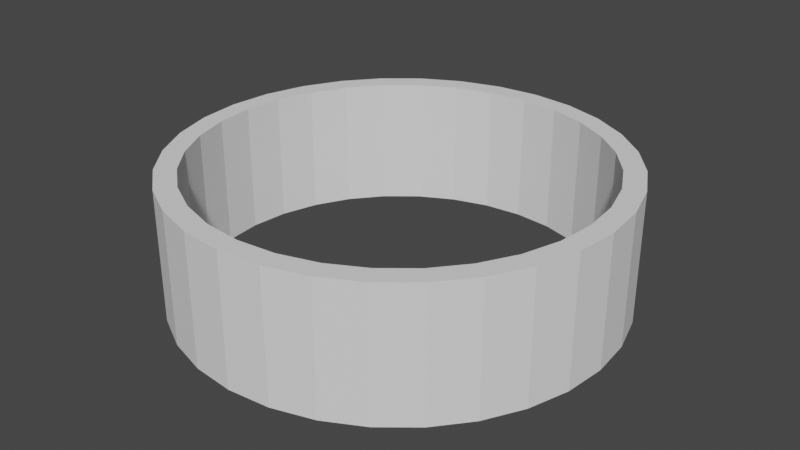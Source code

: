 # Source: PipeHead.blend  (saved by Blender 2.80.42; exported with 4.5.12 LTS)
import bpy
from mathutils import Matrix  # noqa: F401  (used for matrix-valued properties, if any)

bpy.ops.wm.read_factory_settings(use_empty=True)
scene = bpy.context.scene
scene.name = 'Scene'

# ---- collections
col_collection = bpy.data.collections.new('Collection'); scene.collection.children.link(col_collection)

# ---- world
world_world = bpy.data.worlds.new('World'); scene.world = world_world
world_world.color = (0.05088, 0.05088, 0.05088)
world_world.use_sun_shadow = False
world_world.sun_shadow_jitter_overblur = 0.0

# ---- meshes
me_cylinder = bpy.data.meshes.new('Cylinder')
me_cylinder.from_pydata([(-1.587e-07, 0.9044, -1.0), (-1.587e-07, 0.9044, 1.0), (0.1764, 0.887, -1.0), (0.1764, 0.887, 1.0), (0.3461, 0.8355, -1.0), (0.3461, 0.8355, 1.0), (0.5024, 0.752, -1.0), (0.5024, 0.752, 1.0), (0.6395, 0.6395, -1.0), (0.6395, 0.6395, 1.0), (0.752, 0.5024, -1.0), (0.752, 0.5024, 1.0), (0.8355, 0.3461, -1.0), (0.8355, 0.3461, 1.0), (0.887, 0.1764, -1.0), (0.887, 0.1764, 1.0), (0.9044, -7.991e-09, -1.0), (0.9044, -7.991e-09, 1.0), (0.887, -0.1764, -1.0), (0.887, -0.1764, 1.0), (0.8355, -0.3461, -1.0), (0.8355, -0.3461, 1.0), (0.752, -0.5024, -1.0), (0.752, -0.5024, 1.0), (0.6395, -0.6395, -1.0), (0.6395, -0.6395, 1.0), (0.5024, -0.752, -1.0), (0.5024, -0.752, 1.0), (0.3461, -0.8355, -1.0), (0.3461, -0.8355, 1.0), (0.1764, -0.887, -1.0), (0.1764, -0.887, 1.0), (-3.185e-07, -0.9044, -1.0), (-3.185e-07, -0.9044, 1.0), (-0.1764, -0.887, -1.0), (-0.1764, -0.887, 1.0), (-0.3461, -0.8355, -1.0), (-0.3461, -0.8355, 1.0), (-0.5024, -0.752, -1.0), (-0.5024, -0.752, 1.0), (-0.6395, -0.6395, -1.0), (-0.6395, -0.6395, 1.0), (-0.752, -0.5024, -1.0), (-0.752, -0.5024, 1.0), (-0.8355, -0.3461, -1.0), (-0.8355, -0.3461, 1.0), (-0.887, -0.1764, -1.0), (-0.887, -0.1764, 1.0), (-0.9044, 8.454e-07, -1.0), (-0.9044, 8.454e-07, 1.0), (-0.887, 0.1764, -1.0), (-0.887, 0.1764, 1.0), (-0.8355, 0.3461, -1.0), (-0.8355, 0.3461, 1.0), (-0.752, 0.5024, -1.0), (-0.752, 0.5024, 1.0), (-0.6395, 0.6395, -1.0), (-0.6395, 0.6395, 1.0), (-0.5024, 0.752, -1.0), (-0.5024, 0.752, 1.0), (-0.3461, 0.8355, -1.0), (-0.3461, 0.8355, 1.0), (-0.1764, 0.887, -1.0), (-0.1764, 0.887, 1.0), (0.0, 1.0, -1.0), (0.1951, 0.9808, -1.0), (0.1951, 0.9808, 1.0), (0.0, 1.0, 1.0), (0.3827, 0.9239, -1.0), (0.3827, 0.9239, 1.0), (0.5556, 0.8315, -1.0), (0.5556, 0.8315, 1.0), (0.7071, 0.7071, -1.0), (0.7071, 0.7071, 1.0), (0.8315, 0.5556, -1.0), (0.8315, 0.5556, 1.0), (0.9239, 0.3827, -1.0), (0.9239, 0.3827, 1.0), (0.9808, 0.1951, -1.0), (0.9808, 0.1951, 1.0), (1.0, 7.55e-08, -1.0), (1.0, 7.55e-08, 1.0), (0.9808, -0.1951, -1.0), (0.9808, -0.1951, 1.0), (0.9239, -0.3827, -1.0), (0.9239, -0.3827, 1.0), (0.8315, -0.5556, -1.0), (0.8315, -0.5556, 1.0), (0.7071, -0.7071, -1.0), (0.7071, -0.7071, 1.0), (0.5556, -0.8315, -1.0), (0.5556, -0.8315, 1.0), (0.3827, -0.9239, -1.0), (0.3827, -0.9239, 1.0), (0.1951, -0.9808, -1.0), (0.1951, -0.9808, 1.0), (-3.258e-07, -1.0, -1.0), (-3.258e-07, -1.0, 1.0), (-0.1951, -0.9808, -1.0), (-0.1951, -0.9808, 1.0), (-0.3827, -0.9239, -1.0), (-0.3827, -0.9239, 1.0), (-0.5556, -0.8315, -1.0), (-0.5556, -0.8315, 1.0), (-0.7071, -0.7071, -1.0), (-0.7071, -0.7071, 1.0), (-0.8315, -0.5556, -1.0), (-0.8315, -0.5556, 1.0), (-0.9239, -0.3827, -1.0), (-0.9239, -0.3827, 1.0), (-0.9808, -0.1951, -1.0), (-0.9808, -0.1951, 1.0), (-1.0, 9.656e-07, -1.0), (-1.0, 9.656e-07, 1.0), (-0.9808, 0.1951, -1.0), (-0.9808, 0.1951, 1.0), (-0.9239, 0.3827, -1.0), (-0.9239, 0.3827, 1.0), (-0.8315, 0.5556, -1.0), (-0.8315, 0.5556, 1.0), (-0.7071, 0.7071, -1.0), (-0.7071, 0.7071, 1.0), (-0.5556, 0.8315, -1.0), (-0.5556, 0.8315, 1.0), (-0.3827, 0.9239, -1.0), (-0.3827, 0.9239, 1.0), (-0.1951, 0.9808, -1.0), (-0.1951, 0.9808, 1.0)], [], [(64, 67, 66, 65), (65, 66, 69, 68), (68, 69, 71, 70), (70, 71, 73, 72), (72, 73, 75, 74), (74, 75, 77, 76), (76, 77, 79, 78), (78, 79, 81, 80), (80, 81, 83, 82), (82, 83, 85, 84), (84, 85, 87, 86), (86, 87, 89, 88), (88, 89, 91, 90), (90, 91, 93, 92), (92, 93, 95, 94), (94, 95, 97, 96), (96, 97, 99, 98), (98, 99, 101, 100), (100, 101, 103, 102), (102, 103, 105, 104), (104, 105, 107, 106), (106, 107, 109, 108), (108, 109, 111, 110), (110, 111, 113, 112), (112, 113, 115, 114), (114, 115, 117, 116), (116, 117, 119, 118), (118, 119, 121, 120), (120, 121, 123, 122), (122, 123, 125, 124), (124, 125, 127, 126), (126, 127, 67, 64), (2, 0, 64, 65), (1, 3, 66, 67), (4, 2, 65, 68), (3, 5, 69, 66), (6, 4, 68, 70), (5, 7, 71, 69), (8, 6, 70, 72), (7, 9, 73, 71), (10, 8, 72, 74), (9, 11, 75, 73), (12, 10, 74, 76), (11, 13, 77, 75), (14, 12, 76, 78), (13, 15, 79, 77), (16, 14, 78, 80), (15, 17, 81, 79), (18, 16, 80, 82), (17, 19, 83, 81), (20, 18, 82, 84), (19, 21, 85, 83), (22, 20, 84, 86), (21, 23, 87, 85), (24, 22, 86, 88), (23, 25, 89, 87), (26, 24, 88, 90), (25, 27, 91, 89), (28, 26, 90, 92), (27, 29, 93, 91), (30, 28, 92, 94), (29, 31, 95, 93), (32, 30, 94, 96), (31, 33, 97, 95), (34, 32, 96, 98), (33, 35, 99, 97), (36, 34, 98, 100), (35, 37, 101, 99), (38, 36, 100, 102), (37, 39, 103, 101), (40, 38, 102, 104), (39, 41, 105, 103), (42, 40, 104, 106), (41, 43, 107, 105), (44, 42, 106, 108), (43, 45, 109, 107), (46, 44, 108, 110), (45, 47, 111, 109), (48, 46, 110, 112), (47, 49, 113, 111), (50, 48, 112, 114), (49, 51, 115, 113), (52, 50, 114, 116), (51, 53, 117, 115), (54, 52, 116, 118), (53, 55, 119, 117), (56, 54, 118, 120), (55, 57, 121, 119), (58, 56, 120, 122), (57, 59, 123, 121), (60, 58, 122, 124), (59, 61, 125, 123), (62, 60, 124, 126), (61, 63, 127, 125), (0, 62, 126, 64), (63, 1, 67, 127), (48, 50, 51, 49), (46, 48, 49, 47), (44, 46, 47, 45), (50, 52, 53, 51), (52, 54, 55, 53), (54, 56, 57, 55), (56, 58, 59, 57), (58, 60, 61, 59), (60, 62, 63, 61), (62, 0, 1, 63), (0, 2, 3, 1), (2, 4, 5, 3), (4, 6, 7, 5), (6, 8, 9, 7), (8, 10, 11, 9), (10, 12, 13, 11), (12, 14, 15, 13), (14, 16, 17, 15), (16, 18, 19, 17), (18, 20, 21, 19), (20, 22, 23, 21), (22, 24, 25, 23), (24, 26, 27, 25), (26, 28, 29, 27), (28, 30, 31, 29), (30, 32, 33, 31), (32, 34, 35, 33), (34, 36, 37, 35), (36, 38, 39, 37), (38, 40, 41, 39), (40, 42, 43, 41), (42, 44, 45, 43)])
_uv = me_cylinder.uv_layers.new(name='UVMap')
_uv.uv.foreach_set('vector', [1.0, 0.5, 1.0, 1.0, 0.9688, 1.0, 0.9688, 0.5, 0.9688, 0.5, 0.9688, 1.0, 0.9375, 1.0, 0.9375, 0.5, 0.9375, 0.5, 0.9375, 1.0, 0.9062, 1.0, 0.9062, 0.5, 0.9062, 0.5, 0.9062, 1.0, 0.875, 1.0, 0.875, 0.5, 0.875, 0.5, 0.875, 1.0, 0.8438, 1.0, 0.8438, 0.5, 0.8438, 0.5, 0.8438, 1.0, 0.8125, 1.0, 0.8125, 0.5, 0.8125, 0.5, 0.8125, 1.0, 0.7812, 1.0, 0.7812, 0.5, 0.7812, 0.5, 0.7812, 1.0, 0.75, 1.0, 0.75, 0.5, 0.75, 0.5, 0.75, 1.0, 0.7188, 1.0, 0.7188, 0.5, 0.7188, 0.5, 0.7188, 1.0, 0.6875, 1.0, 0.6875, 0.5, 0.6875, 0.5, 0.6875, 1.0, 0.6562, 1.0, 0.6562, 0.5, 0.6562, 0.5, 0.6562, 1.0, 0.625, 1.0, 0.625, 0.5, 0.625, 0.5, 0.625, 1.0, 0.5938, 1.0, 0.5938, 0.5, 0.5938, 0.5, 0.5938, 1.0, 0.5625, 1.0, 0.5625, 0.5, 0.5625, 0.5, 0.5625, 1.0, 0.5312, 1.0, 0.5312, 0.5, 0.5312, 0.5, 0.5312, 1.0, 0.5, 1.0, 0.5, 0.5, 0.5, 0.5, 0.5, 1.0, 0.4688, 1.0, 0.4688, 0.5, 0.4688, 0.5, 0.4688, 1.0, 0.4375, 1.0, 0.4375, 0.5, 0.4375, 0.5, 0.4375, 1.0, 0.4062, 1.0, 0.4062, 0.5, 0.4062, 0.5, 0.4062, 1.0, 0.375, 1.0, 0.375, 0.5, 0.375, 0.5, 0.375, 1.0, 0.3438, 1.0, 0.3438, 0.5, 0.3438, 0.5, 0.3438, 1.0, 0.3125, 1.0, 0.3125, 0.5, 0.3125, 0.5, 0.3125, 1.0, 0.2812, 1.0, 0.2812, 0.5, 0.2812, 0.5, 0.2812, 1.0, 0.25, 1.0, 0.25, 0.5, 0.25, 0.5, 0.25, 1.0, 0.2188, 1.0, 0.2188, 0.5, 0.2188, 0.5, 0.2188, 1.0, 0.1875, 1.0, 0.1875, 0.5, 0.1875, 0.5, 0.1875, 1.0, 0.1562, 1.0, 0.1562, 0.5, 0.1562, 0.5, 0.1562, 1.0, 0.125, 1.0, 0.125, 0.5, 0.125, 0.5, 0.125, 1.0, 0.09375, 1.0, 0.09375, 0.5, 0.09375, 0.5, 0.09375, 1.0, 0.0625, 1.0, 0.0625, 0.5, 0.0625, 0.5, 0.0625, 1.0, 0.03125, 1.0, 0.03125, 0.5, 0.03125, 0.5, 0.03125, 1.0, 0.0, 1.0, 0.0, 0.5, 0.7832, 0.4168, 0.75, 0.4201, 0.75, 0.49, 0.7968, 0.4854, 0.25, 0.4201, 0.2832, 0.4168, 0.2968, 0.4854, 0.25, 0.49, 0.8151, 0.4072, 0.7832, 0.4168, 0.7968, 0.4854, 0.8418, 0.4717, 0.2832, 0.4168, 0.3151, 0.4072, 0.3418, 0.4717, 0.2968, 0.4854, 0.8445, 0.3914, 0.8151, 0.4072, 0.8418, 0.4717, 0.8833, 0.4496, 0.3151, 0.4072, 0.3445, 0.3914, 0.3833, 0.4496, 0.3418, 0.4717, 0.8703, 0.3703, 0.8445, 0.3914, 0.8833, 0.4496, 0.9197, 0.4197, 0.3445, 0.3914, 0.3703, 0.3703, 0.4197, 0.4197, 0.3833, 0.4496, 0.8914, 0.3445, 0.8703, 0.3703, 0.9197, 0.4197, 0.9496, 0.3833, 0.3703, 0.3703, 0.3914, 0.3445, 0.4496, 0.3833, 0.4197, 0.4197, 0.9072, 0.3151, 0.8914, 0.3445, 0.9496, 0.3833, 0.9717, 0.3418, 0.3914, 0.3445, 0.4072, 0.3151, 0.4717, 0.3418, 0.4496, 0.3833, 0.9168, 0.2832, 0.9072, 0.3151, 0.9717, 0.3418, 0.9854, 0.2968, 0.4072, 0.3151, 0.4168, 0.2832, 0.4854, 0.2968, 0.4717, 0.3418, 0.9201, 0.25, 0.9168, 0.2832, 0.9854, 0.2968, 0.99, 0.25, 0.4168, 0.2832, 0.4201, 0.25, 0.49, 0.25, 0.4854, 0.2968, 0.9168, 0.2168, 0.9201, 0.25, 0.99, 0.25, 0.9854, 0.2032, 0.4201, 0.25, 0.4168, 0.2168, 0.4854, 0.2032, 0.49, 0.25, 0.9072, 0.1849, 0.9168, 0.2168, 0.9854, 0.2032, 0.9717, 0.1582, 0.4168, 0.2168, 0.4072, 0.1849, 0.4717, 0.1582, 0.4854, 0.2032, 0.8914, 0.1555, 0.9072, 0.1849, 0.9717, 0.1582, 0.9496, 0.1167, 0.4072, 0.1849, 0.3914, 0.1555, 0.4496, 0.1167, 0.4717, 0.1582, 0.8703, 0.1297, 0.8914, 0.1555, 0.9496, 0.1167, 0.9197, 0.08029, 0.3914, 0.1555, 0.3703, 0.1297, 0.4197, 0.08029, 0.4496, 0.1167, 0.8445, 0.1086, 0.8703, 0.1297, 0.9197, 0.08029, 0.8833, 0.05045, 0.3703, 0.1297, 0.3445, 0.1086, 0.3833, 0.05045, 0.4197, 0.08029, 0.8151, 0.09284, 0.8445, 0.1086, 0.8833, 0.05045, 0.8418, 0.02827, 0.3445, 0.1086, 0.3151, 0.09284, 0.3418, 0.02827, 0.3833, 0.05045, 0.7832, 0.08316, 0.8151, 0.09284, 0.8418, 0.02827, 0.7968, 0.01461, 0.3151, 0.09284, 0.2832, 0.08316, 0.2968, 0.01461, 0.3418, 0.02827, 0.75, 0.0799, 0.7832, 0.08316, 0.7968, 0.01461, 0.75, 0.01, 0.2832, 0.08316, 0.25, 0.0799, 0.25, 0.01, 0.2968, 0.01461, 0.7168, 0.08316, 0.75, 0.0799, 0.75, 0.01, 0.7032, 0.01461, 0.25, 0.0799, 0.2168, 0.08316, 0.2032, 0.01461, 0.25, 0.01, 0.6849, 0.09284, 0.7168, 0.08316, 0.7032, 0.01461, 0.6582, 0.02827, 0.2168, 0.08316, 0.1849, 0.09284, 0.1582, 0.02827, 0.2032, 0.01461, 0.6555, 0.1086, 0.6849, 0.09284, 0.6582, 0.02827, 0.6167, 0.05045, 0.1849, 0.09284, 0.1555, 0.1086, 0.1167, 0.05045, 0.1582, 0.02827, 0.6297, 0.1297, 0.6555, 0.1086, 0.6167, 0.05045, 0.5803, 0.08029, 0.1555, 0.1086, 0.1297, 0.1297, 0.08029, 0.08029, 0.1167, 0.05045, 0.6086, 0.1555, 0.6297, 0.1297, 0.5803, 0.08029, 0.5504, 0.1167, 0.1297, 0.1297, 0.1086, 0.1555, 0.05045, 0.1167, 0.08029, 0.08029, 0.5928, 0.1849, 0.6086, 0.1555, 0.5504, 0.1167, 0.5283, 0.1582, 0.1086, 0.1555, 0.09284, 0.1849, 0.02827, 0.1582, 0.05045, 0.1167, 0.5832, 0.2168, 0.5928, 0.1849, 0.5283, 0.1582, 0.5146, 0.2032, 0.09284, 0.1849, 0.08316, 0.2168, 0.01461, 0.2032, 0.02827, 0.1582, 0.5799, 0.25, 0.5832, 0.2168, 0.5146, 0.2032, 0.51, 0.25, 0.08316, 0.2168, 0.0799, 0.25, 0.01, 0.25, 0.01461, 0.2032, 0.5832, 0.2832, 0.5799, 0.25, 0.51, 0.25, 0.5146, 0.2968, 0.0799, 0.25, 0.08316, 0.2832, 0.01461, 0.2968, 0.01, 0.25, 0.5928, 0.3151, 0.5832, 0.2832, 0.5146, 0.2968, 0.5283, 0.3418, 0.08316, 0.2832, 0.09284, 0.3151, 0.02827, 0.3418, 0.01461, 0.2968, 0.6086, 0.3445, 0.5928, 0.3151, 0.5283, 0.3418, 0.5504, 0.3833, 0.09284, 0.3151, 0.1086, 0.3445, 0.05045, 0.3833, 0.02827, 0.3418, 0.6297, 0.3703, 0.6086, 0.3445, 0.5504, 0.3833, 0.5803, 0.4197, 0.1086, 0.3445, 0.1297, 0.3703, 0.08029, 0.4197, 0.05045, 0.3833, 0.6555, 0.3914, 0.6297, 0.3703, 0.5803, 0.4197, 0.6167, 0.4496, 0.1297, 0.3703, 0.1555, 0.3914, 0.1167, 0.4496, 0.08029, 0.4197, 0.6849, 0.4072, 0.6555, 0.3914, 0.6167, 0.4496, 0.6582, 0.4717, 0.1555, 0.3914, 0.1849, 0.4072, 0.1582, 0.4717, 0.1167, 0.4496, 0.7168, 0.4168, 0.6849, 0.4072, 0.6582, 0.4717, 0.7032, 0.4854, 0.1849, 0.4072, 0.2168, 0.4168, 0.2032, 0.4854, 0.1582, 0.4717, 0.75, 0.4201, 0.7168, 0.4168, 0.7032, 0.4854, 0.75, 0.49, 0.2168, 0.4168, 0.25, 0.4201, 0.25, 0.49, 0.2032, 0.4854, 0.5799, 0.25, 0.5832, 0.2832, 0.08316, 0.2832, 0.0799, 0.25, 0.5832, 0.2168, 0.5799, 0.25, 0.0799, 0.25, 0.08316, 0.2168, 0.5928, 0.1849, 0.5832, 0.2168, 0.08316, 0.2168, 0.09284, 0.1849, 0.5832, 0.2832, 0.5928, 0.3151, 0.09284, 0.3151, 0.08316, 0.2832, 0.5928, 0.3151, 0.6086, 0.3445, 0.1086, 0.3445, 0.09284, 0.3151, 0.6086, 0.3445, 0.6297, 0.3703, 0.1297, 0.3703, 0.1086, 0.3445, 0.6297, 0.3703, 0.6555, 0.3914, 0.1555, 0.3914, 0.1297, 0.3703, 0.6555, 0.3914, 0.6849, 0.4072, 0.1849, 0.4072, 0.1555, 0.3914, 0.6849, 0.4072, 0.7168, 0.4168, 0.2168, 0.4168, 0.1849, 0.4072, 0.7168, 0.4168, 0.75, 0.4201, 0.25, 0.4201, 0.2168, 0.4168, 0.75, 0.4201, 0.7832, 0.4168, 0.2832, 0.4168, 0.25, 0.4201, 0.7832, 0.4168, 0.8151, 0.4072, 0.3151, 0.4072, 0.2832, 0.4168, 0.8151, 0.4072, 0.8445, 0.3914, 0.3445, 0.3914, 0.3151, 0.4072, 0.8445, 0.3914, 0.8703, 0.3703, 0.3703, 0.3703, 0.3445, 0.3914, 0.8703, 0.3703, 0.8914, 0.3445, 0.3914, 0.3445, 0.3703, 0.3703, 0.8914, 0.3445, 0.9072, 0.3151, 0.4072, 0.3151, 0.3914, 0.3445, 0.9072, 0.3151, 0.9168, 0.2832, 0.4168, 0.2832, 0.4072, 0.3151, 0.9168, 0.2832, 0.9201, 0.25, 0.4201, 0.25, 0.4168, 0.2832, 0.9201, 0.25, 0.9168, 0.2168, 0.4168, 0.2168, 0.4201, 0.25, 0.9168, 0.2168, 0.9072, 0.1849, 0.4072, 0.1849, 0.4168, 0.2168, 0.9072, 0.1849, 0.8914, 0.1555, 0.3914, 0.1555, 0.4072, 0.1849, 0.8914, 0.1555, 0.8703, 0.1297, 0.3703, 0.1297, 0.3914, 0.1555, 0.8703, 0.1297, 0.8445, 0.1086, 0.3445, 0.1086, 0.3703, 0.1297, 0.8445, 0.1086, 0.8151, 0.09284, 0.3151, 0.09284, 0.3445, 0.1086, 0.8151, 0.09284, 0.7832, 0.08316, 0.2832, 0.08316, 0.3151, 0.09284, 0.7832, 0.08316, 0.75, 0.0799, 0.25, 0.0799, 0.2832, 0.08316, 0.75, 0.0799, 0.7168, 0.08316, 0.2168, 0.08316, 0.25, 0.0799, 0.7168, 0.08316, 0.6849, 0.09284, 0.1849, 0.09284, 0.2168, 0.08316, 0.6849, 0.09284, 0.6555, 0.1086, 0.1555, 0.1086, 0.1849, 0.09284, 0.6555, 0.1086, 0.6297, 0.1297, 0.1297, 0.1297, 0.1555, 0.1086, 0.6297, 0.1297, 0.6086, 0.1555, 0.1086, 0.1555, 0.1297, 0.1297, 0.6086, 0.1555, 0.5928, 0.1849, 0.09284, 0.1849, 0.1086, 0.1555])
me_cylinder.use_remesh_preserve_volume = False
me_cylinder.use_remesh_preserve_attributes = False
me_cylinder.use_mirror_vertex_groups = False
me_cylinder.update()

# ---- objects
ob_cylinder = bpy.data.objects.new('Cylinder', me_cylinder)

# ---- transforms, parenting, visibility, modifiers, constraints
ob_cylinder.location = (0.0, 0.0, 0.0)
ob_cylinder.scale = (1.0, 1.0, 0.2969)
ob_cylinder.lineart.crease_threshold = 0.0

# ---- collection membership
col_collection.objects.link(ob_cylinder)

# ---- scene / render settings (as saved in the file)
scene.frame_start = 1; scene.frame_end = 250; scene.frame_set(151)
scene.render.engine = 'BLENDER_EEVEE_NEXT'
scene.render.motion_blur_shutter = 1.0
scene.cycles.use_denoising = False
scene.cycles.samples = 128
scene.cycles.sampling_pattern = 'TABULATED_SOBOL'
scene.cycles.use_adaptive_sampling = False
scene.cycles.use_light_tree = False
scene.view_settings.view_transform = 'Filmic'
bpy.context.view_layer.update()

# ---- added for rendering (the .blend has no active camera and no usable light): camera, sun
cam_auto = bpy.data.cameras.new('AutoCamera')
cam_auto.lens = 50.0
cam_auto.sensor_width = 36.0
cam_auto.clip_end = 1000.0
ob_auto_camera = bpy.data.objects.new('AutoCamera', cam_auto)
scene.collection.objects.link(ob_auto_camera)
ob_auto_camera.location = (2.67399, -3.20879, 2.13919)
ob_auto_camera.rotation_euler = (1.09748, -7.21219e-08, 0.694738)
scene.camera = ob_auto_camera
light_auto_sun = bpy.data.lights.new('AutoSun', 'SUN')
light_auto_sun.energy = 3.0
light_auto_sun.angle = 0.0523599
ob_auto_sun = bpy.data.objects.new('AutoSun', light_auto_sun)
scene.collection.objects.link(ob_auto_sun)
ob_auto_sun.rotation_euler = (0.872665, 0.174533, 0.523599)
bpy.context.view_layer.update()
